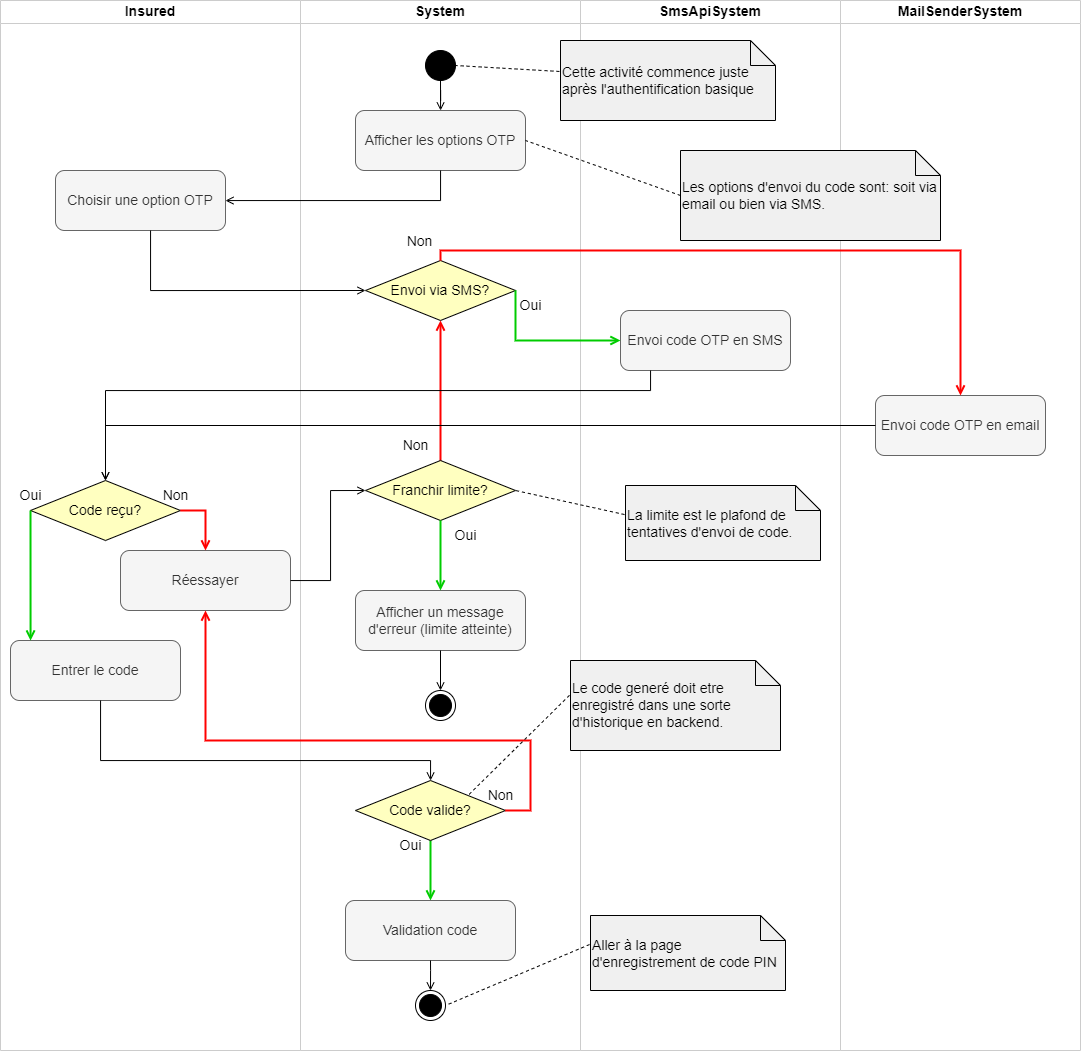

The diagram above was exported from draw.io. Its source (the exported page's mxGraphModel, read from the mxfile embedded in the PNG):
<mxGraphModel dx="1673" dy="867" grid="1" gridSize="10" guides="1" tooltips="1" connect="1" arrows="1" fold="1" page="1" pageScale="1" pageWidth="1400" pageHeight="850" math="0" shadow="0">
  <root>
    <mxCell id="0" />
    <mxCell id="1" parent="0" />
    <mxCell id="eFgqAZoyeUVkYOte3MpH-29" value="MailSenderSystem" style="swimlane;whiteSpace=wrap;fontSize=14;spacingTop=0;spacing=2;spacingBottom=0;startSize=23;strokeColor=#CCCCCC;" parent="1" vertex="1">
      <mxGeometry x="910" y="40" width="240" height="1050" as="geometry" />
    </mxCell>
    <mxCell id="eFgqAZoyeUVkYOte3MpH-42" value="Envoi code OTP en email" style="rounded=1;whiteSpace=wrap;html=1;fontSize=14;fillColor=#f5f5f5;fontColor=#333333;strokeColor=#666666;" parent="eFgqAZoyeUVkYOte3MpH-29" vertex="1">
      <mxGeometry x="35" y="395" width="170" height="60" as="geometry" />
    </mxCell>
    <mxCell id="pTVnYUQObj-mZ2c61BLB-1" value="Insured" style="swimlane;whiteSpace=wrap;startSize=23;fontSize=14;spacingTop=0;spacing=2;spacingBottom=0;strokeColor=#CCCCCC;" parent="1" vertex="1">
      <mxGeometry x="70" y="40" width="300" height="1050" as="geometry" />
    </mxCell>
    <mxCell id="eFgqAZoyeUVkYOte3MpH-10" value="Choisir une option OTP" style="rounded=1;whiteSpace=wrap;html=1;fontSize=14;fillColor=#f5f5f5;fontColor=#333333;strokeColor=#666666;" parent="pTVnYUQObj-mZ2c61BLB-1" vertex="1">
      <mxGeometry x="55" y="170" width="170" height="60" as="geometry" />
    </mxCell>
    <mxCell id="eFgqAZoyeUVkYOte3MpH-47" value="Code reçu?" style="rhombus;whiteSpace=wrap;html=1;fillColor=#ffffc0;strokeColor=#000000;fontSize=14;" parent="pTVnYUQObj-mZ2c61BLB-1" vertex="1">
      <mxGeometry x="30" y="480" width="150" height="60" as="geometry" />
    </mxCell>
    <mxCell id="eFgqAZoyeUVkYOte3MpH-56" value="Entrer le code" style="rounded=1;whiteSpace=wrap;html=1;fontSize=14;fillColor=#f5f5f5;fontColor=#333333;strokeColor=#666666;" parent="pTVnYUQObj-mZ2c61BLB-1" vertex="1">
      <mxGeometry x="10" y="640" width="170" height="60" as="geometry" />
    </mxCell>
    <mxCell id="eFgqAZoyeUVkYOte3MpH-57" value="" style="edgeStyle=orthogonalEdgeStyle;rounded=0;orthogonalLoop=1;jettySize=auto;html=1;strokeColor=#00CC00;fontSize=14;startArrow=none;startFill=0;endArrow=open;endFill=0;exitX=0;exitY=0.5;exitDx=0;exitDy=0;strokeWidth=2;" parent="pTVnYUQObj-mZ2c61BLB-1" source="eFgqAZoyeUVkYOte3MpH-47" edge="1">
      <mxGeometry relative="1" as="geometry">
        <mxPoint x="225" y="590" as="sourcePoint" />
        <mxPoint x="30" y="640" as="targetPoint" />
        <Array as="points">
          <mxPoint x="30" y="640" />
        </Array>
      </mxGeometry>
    </mxCell>
    <mxCell id="eFgqAZoyeUVkYOte3MpH-58" value="Oui" style="text;html=1;align=center;verticalAlign=middle;resizable=0;points=[];autosize=1;strokeColor=none;fillColor=none;fontSize=14;" parent="pTVnYUQObj-mZ2c61BLB-1" vertex="1">
      <mxGeometry x="5" y="480" width="50" height="30" as="geometry" />
    </mxCell>
    <mxCell id="eFgqAZoyeUVkYOte3MpH-59" value="Non" style="text;html=1;align=center;verticalAlign=middle;resizable=0;points=[];autosize=1;strokeColor=none;fillColor=none;fontSize=14;" parent="pTVnYUQObj-mZ2c61BLB-1" vertex="1">
      <mxGeometry x="150" y="480" width="50" height="30" as="geometry" />
    </mxCell>
    <mxCell id="zCTN-7BcRMVd3S3veBra-18" value="Réessayer" style="rounded=1;whiteSpace=wrap;html=1;fontSize=14;fillColor=#f5f5f5;fontColor=#333333;strokeColor=#666666;" parent="pTVnYUQObj-mZ2c61BLB-1" vertex="1">
      <mxGeometry x="120" y="550" width="170" height="60" as="geometry" />
    </mxCell>
    <mxCell id="eFgqAZoyeUVkYOte3MpH-55" value="" style="edgeStyle=orthogonalEdgeStyle;rounded=0;orthogonalLoop=1;jettySize=auto;html=1;strokeColor=#FF0000;fontSize=14;startArrow=none;startFill=0;endArrow=open;endFill=0;strokeWidth=2;" parent="pTVnYUQObj-mZ2c61BLB-1" source="eFgqAZoyeUVkYOte3MpH-47" target="zCTN-7BcRMVd3S3veBra-18" edge="1">
      <mxGeometry relative="1" as="geometry">
        <mxPoint x="310" y="580" as="targetPoint" />
        <Array as="points">
          <mxPoint x="205" y="510" />
        </Array>
      </mxGeometry>
    </mxCell>
    <mxCell id="pTVnYUQObj-mZ2c61BLB-10" value="System" style="swimlane;whiteSpace=wrap;fontSize=14;spacingTop=0;spacing=2;spacingBottom=0;strokeColor=#CCCCCC;" parent="1" vertex="1">
      <mxGeometry x="370" y="40" width="280" height="1050" as="geometry">
        <mxRectangle x="410" y="70" width="90" height="30" as="alternateBounds" />
      </mxGeometry>
    </mxCell>
    <mxCell id="eFgqAZoyeUVkYOte3MpH-1" value="" style="ellipse;fillColor=strokeColor;fontSize=14;" parent="pTVnYUQObj-mZ2c61BLB-10" vertex="1">
      <mxGeometry x="125" y="50" width="30" height="30" as="geometry" />
    </mxCell>
    <mxCell id="eFgqAZoyeUVkYOte3MpH-9" value="" style="edgeStyle=orthogonalEdgeStyle;rounded=0;orthogonalLoop=1;jettySize=auto;html=1;fontSize=14;startArrow=none;startFill=0;endArrow=open;endFill=0;exitX=0.5;exitY=1;exitDx=0;exitDy=0;" parent="pTVnYUQObj-mZ2c61BLB-10" source="eFgqAZoyeUVkYOte3MpH-1" target="eFgqAZoyeUVkYOte3MpH-8" edge="1">
      <mxGeometry relative="1" as="geometry">
        <mxPoint x="140" y="170" as="sourcePoint" />
      </mxGeometry>
    </mxCell>
    <mxCell id="eFgqAZoyeUVkYOte3MpH-8" value="Afficher les options OTP" style="rounded=1;whiteSpace=wrap;html=1;fontSize=14;fillColor=#f5f5f5;fontColor=#333333;strokeColor=#666666;" parent="pTVnYUQObj-mZ2c61BLB-10" vertex="1">
      <mxGeometry x="55" y="110" width="170" height="60" as="geometry" />
    </mxCell>
    <mxCell id="eFgqAZoyeUVkYOte3MpH-32" value="Envoi via SMS?" style="rhombus;whiteSpace=wrap;html=1;fillColor=#ffffc0;strokeColor=#000000;fontSize=14;" parent="pTVnYUQObj-mZ2c61BLB-10" vertex="1">
      <mxGeometry x="65" y="260" width="150" height="60" as="geometry" />
    </mxCell>
    <mxCell id="zCTN-7BcRMVd3S3veBra-6" value="" style="edgeStyle=orthogonalEdgeStyle;rounded=0;orthogonalLoop=1;jettySize=auto;html=1;strokeColor=#FF0000;fontSize=14;startArrow=none;startFill=0;endArrow=open;endFill=0;strokeWidth=2;" parent="pTVnYUQObj-mZ2c61BLB-10" source="zCTN-7BcRMVd3S3veBra-1" target="eFgqAZoyeUVkYOte3MpH-32" edge="1">
      <mxGeometry relative="1" as="geometry">
        <mxPoint x="140" y="470" as="sourcePoint" />
      </mxGeometry>
    </mxCell>
    <mxCell id="zCTN-7BcRMVd3S3veBra-1" value="Franchir limite?" style="rhombus;whiteSpace=wrap;html=1;fillColor=#ffffc0;strokeColor=#000000;fontSize=14;" parent="pTVnYUQObj-mZ2c61BLB-10" vertex="1">
      <mxGeometry x="65" y="460" width="150" height="60" as="geometry" />
    </mxCell>
    <mxCell id="zCTN-7BcRMVd3S3veBra-13" value="Non" style="text;html=1;align=center;verticalAlign=middle;resizable=0;points=[];autosize=1;strokeColor=none;fillColor=none;fontSize=14;" parent="pTVnYUQObj-mZ2c61BLB-10" vertex="1">
      <mxGeometry x="90" y="430" width="50" height="30" as="geometry" />
    </mxCell>
    <mxCell id="zCTN-7BcRMVd3S3veBra-14" value="Oui" style="text;html=1;align=center;verticalAlign=middle;resizable=0;points=[];autosize=1;strokeColor=none;fillColor=none;fontSize=14;" parent="pTVnYUQObj-mZ2c61BLB-10" vertex="1">
      <mxGeometry x="140" y="520" width="50" height="30" as="geometry" />
    </mxCell>
    <mxCell id="eFgqAZoyeUVkYOte3MpH-38" value="Oui" style="text;html=1;align=center;verticalAlign=middle;resizable=0;points=[];autosize=1;strokeColor=none;fillColor=none;fontSize=14;" parent="pTVnYUQObj-mZ2c61BLB-10" vertex="1">
      <mxGeometry x="205" y="290" width="50" height="30" as="geometry" />
    </mxCell>
    <mxCell id="VQRapBVg1CEqkqTG5Jw_-8" value="" style="edgeStyle=orthogonalEdgeStyle;rounded=0;orthogonalLoop=1;jettySize=auto;html=1;strokeColor=#00CC00;strokeWidth=2;fontSize=14;startArrow=none;startFill=0;endArrow=open;endFill=0;entryX=0.5;entryY=0;entryDx=0;entryDy=0;" parent="pTVnYUQObj-mZ2c61BLB-10" source="VQRapBVg1CEqkqTG5Jw_-1" target="VQRapBVg1CEqkqTG5Jw_-12" edge="1">
      <mxGeometry relative="1" as="geometry">
        <mxPoint x="125" y="880" as="targetPoint" />
      </mxGeometry>
    </mxCell>
    <mxCell id="VQRapBVg1CEqkqTG5Jw_-1" value="Code valide?" style="rhombus;whiteSpace=wrap;html=1;fillColor=#ffffc0;strokeColor=#000000;fontSize=14;" parent="pTVnYUQObj-mZ2c61BLB-10" vertex="1">
      <mxGeometry x="55" y="780" width="150" height="60" as="geometry" />
    </mxCell>
    <mxCell id="VQRapBVg1CEqkqTG5Jw_-12" value="Validation code" style="rounded=1;whiteSpace=wrap;html=1;fontSize=14;fillColor=#f5f5f5;fontColor=#333333;strokeColor=#666666;" parent="pTVnYUQObj-mZ2c61BLB-10" vertex="1">
      <mxGeometry x="45" y="900" width="170" height="60" as="geometry" />
    </mxCell>
    <mxCell id="VQRapBVg1CEqkqTG5Jw_-6" value="Non" style="text;html=1;align=center;verticalAlign=middle;resizable=0;points=[];autosize=1;strokeColor=none;fillColor=none;fontSize=14;" parent="pTVnYUQObj-mZ2c61BLB-10" vertex="1">
      <mxGeometry x="175" y="780" width="50" height="30" as="geometry" />
    </mxCell>
    <mxCell id="VQRapBVg1CEqkqTG5Jw_-11" value="Oui" style="text;html=1;align=center;verticalAlign=middle;resizable=0;points=[];autosize=1;strokeColor=none;fillColor=none;fontSize=14;" parent="pTVnYUQObj-mZ2c61BLB-10" vertex="1">
      <mxGeometry x="85" y="830" width="50" height="30" as="geometry" />
    </mxCell>
    <mxCell id="VQRapBVg1CEqkqTG5Jw_-13" value="" style="ellipse;html=1;shape=endState;fillColor=strokeColor;strokeColor=#000000;fontSize=14;" parent="pTVnYUQObj-mZ2c61BLB-10" vertex="1">
      <mxGeometry x="115" y="990" width="30" height="30" as="geometry" />
    </mxCell>
    <mxCell id="VQRapBVg1CEqkqTG5Jw_-15" value="" style="edgeStyle=orthogonalEdgeStyle;rounded=0;orthogonalLoop=1;jettySize=auto;html=1;strokeColor=#000000;fontSize=14;startArrow=none;startFill=0;endArrow=open;endFill=0;entryX=0.5;entryY=0;entryDx=0;entryDy=0;" parent="pTVnYUQObj-mZ2c61BLB-10" target="VQRapBVg1CEqkqTG5Jw_-13" edge="1">
      <mxGeometry relative="1" as="geometry">
        <mxPoint x="130" y="960" as="sourcePoint" />
        <mxPoint x="149.99999999999977" y="780" as="targetPoint" />
        <Array as="points">
          <mxPoint x="130" y="970" />
          <mxPoint x="130" y="970" />
        </Array>
      </mxGeometry>
    </mxCell>
    <mxCell id="VQRapBVg1CEqkqTG5Jw_-24" value="" style="ellipse;html=1;shape=endState;fillColor=strokeColor;strokeColor=#000000;fontSize=14;" parent="pTVnYUQObj-mZ2c61BLB-10" vertex="1">
      <mxGeometry x="125" y="690" width="30" height="30" as="geometry" />
    </mxCell>
    <mxCell id="pTVnYUQObj-mZ2c61BLB-29" value="SmsApiSystem" style="swimlane;whiteSpace=wrap;fontSize=14;spacingTop=0;spacing=2;spacingBottom=0;strokeColor=#CCCCCC;" parent="1" vertex="1">
      <mxGeometry x="650" y="40" width="260" height="1050" as="geometry" />
    </mxCell>
    <mxCell id="eFgqAZoyeUVkYOte3MpH-19" value="Envoi code OTP en SMS" style="rounded=1;whiteSpace=wrap;html=1;fontSize=14;fillColor=#f5f5f5;fontColor=#333333;strokeColor=#666666;" parent="pTVnYUQObj-mZ2c61BLB-29" vertex="1">
      <mxGeometry x="40" y="310" width="170" height="60" as="geometry" />
    </mxCell>
    <mxCell id="VQRapBVg1CEqkqTG5Jw_-17" value="&lt;p style=&quot;line-height: 120%; font-size: 14px;&quot;&gt;Cette activité commence juste après l'authentification basique&lt;/p&gt;" style="shape=note2;boundedLbl=1;whiteSpace=wrap;html=1;size=25;verticalAlign=middle;align=left;fillColor=#F0F0F0;fontSize=14;" parent="pTVnYUQObj-mZ2c61BLB-29" vertex="1">
      <mxGeometry x="-20" y="40" width="215" height="80" as="geometry" />
    </mxCell>
    <mxCell id="VQRapBVg1CEqkqTG5Jw_-27" value="&lt;p style=&quot;line-height: 120%; font-size: 14px;&quot;&gt;Les options d'envoi du code sont: soit via email ou bien via SMS.&lt;br style=&quot;font-size: 14px;&quot;&gt;&lt;/p&gt;" style="shape=note2;boundedLbl=1;whiteSpace=wrap;html=1;size=25;verticalAlign=middle;align=left;fillColor=#F0F0F0;fontSize=14;" parent="pTVnYUQObj-mZ2c61BLB-29" vertex="1">
      <mxGeometry x="100" y="150" width="260" height="90" as="geometry" />
    </mxCell>
    <mxCell id="oLjSNBensHhCLOM2vitD-2" value="&lt;p style=&quot;line-height: 120%; font-size: 14px;&quot;&gt;La limite est le plafond de tentatives d'envoi de code.&lt;/p&gt;" style="shape=note2;boundedLbl=1;whiteSpace=wrap;html=1;size=25;verticalAlign=middle;align=left;fillColor=#F0F0F0;fontSize=14;" vertex="1" parent="pTVnYUQObj-mZ2c61BLB-29">
      <mxGeometry x="45" y="485" width="195" height="75" as="geometry" />
    </mxCell>
    <mxCell id="oLjSNBensHhCLOM2vitD-8" value="&lt;p style=&quot;line-height: 120%; font-size: 14px;&quot;&gt;Aller à la page d'enregistrement de code PIN&lt;/p&gt;" style="shape=note2;boundedLbl=1;whiteSpace=wrap;html=1;size=25;verticalAlign=middle;align=left;fillColor=#F0F0F0;fontSize=14;" vertex="1" parent="pTVnYUQObj-mZ2c61BLB-29">
      <mxGeometry x="10" y="915" width="195" height="75" as="geometry" />
    </mxCell>
    <mxCell id="B2AQTur9sbM0C-H68X0w-1" value="&lt;p style=&quot;line-height: 120%; font-size: 14px;&quot;&gt;Le code generé doit etre enregistré dans une sorte d'historique en backend.&lt;/p&gt;" style="shape=note2;boundedLbl=1;whiteSpace=wrap;html=1;size=25;verticalAlign=middle;align=left;fillColor=#F0F0F0;fontSize=14;" vertex="1" parent="pTVnYUQObj-mZ2c61BLB-29">
      <mxGeometry x="-10" y="660" width="210" height="90" as="geometry" />
    </mxCell>
    <mxCell id="eFgqAZoyeUVkYOte3MpH-11" value="" style="edgeStyle=orthogonalEdgeStyle;rounded=0;orthogonalLoop=1;jettySize=auto;html=1;fontSize=14;startArrow=none;startFill=0;endArrow=open;endFill=0;" parent="1" source="eFgqAZoyeUVkYOte3MpH-8" target="eFgqAZoyeUVkYOte3MpH-10" edge="1">
      <mxGeometry relative="1" as="geometry">
        <Array as="points">
          <mxPoint x="510" y="240" />
        </Array>
      </mxGeometry>
    </mxCell>
    <mxCell id="eFgqAZoyeUVkYOte3MpH-31" value="" style="edgeStyle=orthogonalEdgeStyle;rounded=0;orthogonalLoop=1;jettySize=auto;html=1;strokeColor=#000000;fontSize=14;startArrow=none;startFill=0;endArrow=open;endFill=0;entryX=0;entryY=0.5;entryDx=0;entryDy=0;" parent="1" source="eFgqAZoyeUVkYOte3MpH-10" target="eFgqAZoyeUVkYOte3MpH-32" edge="1">
      <mxGeometry relative="1" as="geometry">
        <mxPoint x="375" y="360" as="targetPoint" />
        <Array as="points">
          <mxPoint x="220" y="330" />
        </Array>
      </mxGeometry>
    </mxCell>
    <mxCell id="eFgqAZoyeUVkYOte3MpH-37" value="" style="edgeStyle=orthogonalEdgeStyle;rounded=0;orthogonalLoop=1;jettySize=auto;html=1;strokeColor=#00CC00;fontSize=14;startArrow=none;startFill=0;endArrow=open;endFill=0;entryX=0;entryY=0.5;entryDx=0;entryDy=0;exitX=1;exitY=0.5;exitDx=0;exitDy=0;strokeWidth=2;" parent="1" source="eFgqAZoyeUVkYOte3MpH-32" target="eFgqAZoyeUVkYOte3MpH-19" edge="1">
      <mxGeometry relative="1" as="geometry">
        <mxPoint x="620" y="370" as="targetPoint" />
        <Array as="points">
          <mxPoint x="585" y="380" />
        </Array>
      </mxGeometry>
    </mxCell>
    <mxCell id="eFgqAZoyeUVkYOte3MpH-40" value="" style="edgeStyle=orthogonalEdgeStyle;rounded=0;orthogonalLoop=1;jettySize=auto;html=1;strokeColor=#FF0000;fontSize=14;startArrow=none;startFill=0;endArrow=open;endFill=0;entryX=0.5;entryY=0;entryDx=0;entryDy=0;exitX=0.5;exitY=0;exitDx=0;exitDy=0;strokeWidth=2;" parent="1" source="eFgqAZoyeUVkYOte3MpH-32" target="eFgqAZoyeUVkYOte3MpH-42" edge="1">
      <mxGeometry relative="1" as="geometry">
        <mxPoint x="460" y="470" as="targetPoint" />
        <Array as="points">
          <mxPoint x="510" y="290" />
          <mxPoint x="1030" y="290" />
        </Array>
      </mxGeometry>
    </mxCell>
    <mxCell id="eFgqAZoyeUVkYOte3MpH-41" value="Non" style="edgeLabel;html=1;align=center;verticalAlign=middle;resizable=0;points=[];fontSize=14;" parent="eFgqAZoyeUVkYOte3MpH-40" vertex="1" connectable="0">
      <mxGeometry x="-0.7546" y="3" relative="1" as="geometry">
        <mxPoint x="-94" y="-7" as="offset" />
      </mxGeometry>
    </mxCell>
    <mxCell id="eFgqAZoyeUVkYOte3MpH-45" value="" style="edgeStyle=orthogonalEdgeStyle;rounded=0;orthogonalLoop=1;jettySize=auto;html=1;strokeColor=#000000;fontSize=14;startArrow=none;startFill=0;endArrow=open;endFill=0;entryX=0.5;entryY=0;entryDx=0;entryDy=0;" parent="1" source="eFgqAZoyeUVkYOte3MpH-19" target="eFgqAZoyeUVkYOte3MpH-47" edge="1">
      <mxGeometry relative="1" as="geometry">
        <mxPoint x="210" y="540" as="targetPoint" />
        <Array as="points">
          <mxPoint x="720" y="430" />
          <mxPoint x="175" y="430" />
        </Array>
      </mxGeometry>
    </mxCell>
    <mxCell id="eFgqAZoyeUVkYOte3MpH-46" value="" style="edgeStyle=orthogonalEdgeStyle;rounded=0;orthogonalLoop=1;jettySize=auto;html=1;strokeColor=#000000;fontSize=14;startArrow=none;startFill=0;endArrow=open;endFill=0;exitX=0;exitY=0.5;exitDx=0;exitDy=0;entryX=0.5;entryY=0;entryDx=0;entryDy=0;" parent="1" source="eFgqAZoyeUVkYOte3MpH-42" target="eFgqAZoyeUVkYOte3MpH-47" edge="1">
      <mxGeometry relative="1" as="geometry">
        <mxPoint x="760.0588235294119" y="470" as="sourcePoint" />
        <mxPoint x="250" y="495" as="targetPoint" />
        <Array as="points">
          <mxPoint x="175" y="465" />
        </Array>
      </mxGeometry>
    </mxCell>
    <mxCell id="eFgqAZoyeUVkYOte3MpH-62" value="" style="edgeStyle=orthogonalEdgeStyle;rounded=0;orthogonalLoop=1;jettySize=auto;html=1;strokeColor=#000000;fontSize=14;startArrow=none;startFill=0;endArrow=open;endFill=0;" parent="1" source="eFgqAZoyeUVkYOte3MpH-56" target="VQRapBVg1CEqkqTG5Jw_-1" edge="1">
      <mxGeometry relative="1" as="geometry">
        <mxPoint x="410" y="750" as="targetPoint" />
        <Array as="points">
          <mxPoint x="170" y="800" />
          <mxPoint x="500" y="800" />
        </Array>
      </mxGeometry>
    </mxCell>
    <mxCell id="zCTN-7BcRMVd3S3veBra-19" value="" style="edgeStyle=orthogonalEdgeStyle;rounded=0;orthogonalLoop=1;jettySize=auto;html=1;strokeColor=#000000;strokeWidth=1;fontSize=14;startArrow=none;startFill=0;endArrow=open;endFill=0;entryX=0;entryY=0.5;entryDx=0;entryDy=0;" parent="1" source="zCTN-7BcRMVd3S3veBra-18" target="zCTN-7BcRMVd3S3veBra-1" edge="1">
      <mxGeometry relative="1" as="geometry">
        <Array as="points">
          <mxPoint x="400" y="620" />
          <mxPoint x="400" y="530" />
        </Array>
      </mxGeometry>
    </mxCell>
    <mxCell id="VQRapBVg1CEqkqTG5Jw_-5" value="" style="edgeStyle=orthogonalEdgeStyle;rounded=0;orthogonalLoop=1;jettySize=auto;html=1;strokeColor=#FF0000;strokeWidth=2;fontSize=14;startArrow=none;startFill=0;endArrow=open;endFill=0;" parent="1" source="VQRapBVg1CEqkqTG5Jw_-1" target="zCTN-7BcRMVd3S3veBra-18" edge="1">
      <mxGeometry relative="1" as="geometry">
        <mxPoint x="330" y="840" as="targetPoint" />
        <Array as="points">
          <mxPoint x="600" y="850" />
          <mxPoint x="600" y="780" />
          <mxPoint x="275" y="780" />
        </Array>
      </mxGeometry>
    </mxCell>
    <mxCell id="VQRapBVg1CEqkqTG5Jw_-19" value="" style="endArrow=none;dashed=1;html=1;rounded=0;fontSize=13;entryX=1;entryY=0.5;entryDx=0;entryDy=0;exitX=0;exitY=0.5;exitDx=0;exitDy=0;exitPerimeter=0;" parent="1" source="VQRapBVg1CEqkqTG5Jw_-27" target="eFgqAZoyeUVkYOte3MpH-8" edge="1">
      <mxGeometry width="50" height="50" relative="1" as="geometry">
        <mxPoint x="410" y="280" as="sourcePoint" />
        <mxPoint x="460" y="230" as="targetPoint" />
      </mxGeometry>
    </mxCell>
    <mxCell id="VQRapBVg1CEqkqTG5Jw_-28" value="" style="endArrow=none;dashed=1;html=1;rounded=0;fontSize=13;entryX=1;entryY=0.5;entryDx=0;entryDy=0;exitX=-0.005;exitY=0.387;exitDx=0;exitDy=0;exitPerimeter=0;" parent="1" source="VQRapBVg1CEqkqTG5Jw_-17" target="eFgqAZoyeUVkYOte3MpH-1" edge="1">
      <mxGeometry width="50" height="50" relative="1" as="geometry">
        <mxPoint x="700" y="255" as="sourcePoint" />
        <mxPoint x="605" y="280" as="targetPoint" />
      </mxGeometry>
    </mxCell>
    <mxCell id="oLjSNBensHhCLOM2vitD-3" value="" style="endArrow=none;dashed=1;html=1;rounded=0;fontSize=13;entryX=1;entryY=0.5;entryDx=0;entryDy=0;exitX=-0.005;exitY=0.387;exitDx=0;exitDy=0;exitPerimeter=0;" edge="1" parent="1" source="oLjSNBensHhCLOM2vitD-2" target="zCTN-7BcRMVd3S3veBra-1">
      <mxGeometry width="50" height="50" relative="1" as="geometry">
        <mxPoint x="765" y="700" as="sourcePoint" />
        <mxPoint x="590" y="550" as="targetPoint" />
      </mxGeometry>
    </mxCell>
    <mxCell id="oLjSNBensHhCLOM2vitD-9" value="" style="endArrow=none;dashed=1;html=1;rounded=0;fontSize=13;entryX=1;entryY=0.5;entryDx=0;entryDy=0;exitX=-0.005;exitY=0.387;exitDx=0;exitDy=0;exitPerimeter=0;" edge="1" parent="1" source="oLjSNBensHhCLOM2vitD-8" target="VQRapBVg1CEqkqTG5Jw_-13">
      <mxGeometry width="50" height="50" relative="1" as="geometry">
        <mxPoint x="785" y="1135" as="sourcePoint" />
        <mxPoint x="600" y="960" as="targetPoint" />
      </mxGeometry>
    </mxCell>
    <mxCell id="VQRapBVg1CEqkqTG5Jw_-20" value="Afficher un message d'erreur (limite atteinte)" style="rounded=1;whiteSpace=wrap;html=1;fontSize=14;fillColor=#f5f5f5;fontColor=#333333;strokeColor=#666666;" parent="1" vertex="1">
      <mxGeometry x="425" y="630" width="170" height="60" as="geometry" />
    </mxCell>
    <mxCell id="zCTN-7BcRMVd3S3veBra-7" value="" style="edgeStyle=orthogonalEdgeStyle;rounded=0;orthogonalLoop=1;jettySize=auto;html=1;strokeColor=#00CC00;fontSize=14;startArrow=none;startFill=0;endArrow=open;endFill=0;strokeWidth=2;entryX=0.5;entryY=0;entryDx=0;entryDy=0;" parent="1" source="zCTN-7BcRMVd3S3veBra-1" target="VQRapBVg1CEqkqTG5Jw_-20" edge="1">
      <mxGeometry relative="1" as="geometry">
        <mxPoint x="500" y="660" as="targetPoint" />
      </mxGeometry>
    </mxCell>
    <mxCell id="VQRapBVg1CEqkqTG5Jw_-23" value="" style="endArrow=open;html=1;rounded=0;fontSize=13;exitX=0.5;exitY=1;exitDx=0;exitDy=0;endFill=0;entryX=0.5;entryY=0;entryDx=0;entryDy=0;" parent="1" source="VQRapBVg1CEqkqTG5Jw_-20" target="VQRapBVg1CEqkqTG5Jw_-24" edge="1">
      <mxGeometry width="50" height="50" relative="1" as="geometry">
        <mxPoint x="650" y="760" as="sourcePoint" />
        <mxPoint x="490" y="750" as="targetPoint" />
      </mxGeometry>
    </mxCell>
    <mxCell id="B2AQTur9sbM0C-H68X0w-2" value="" style="endArrow=none;dashed=1;html=1;rounded=0;fontSize=13;entryX=1;entryY=0;entryDx=0;entryDy=0;exitX=-0.005;exitY=0.387;exitDx=0;exitDy=0;exitPerimeter=0;" edge="1" parent="1" source="B2AQTur9sbM0C-H68X0w-1" target="VQRapBVg1CEqkqTG5Jw_-1">
      <mxGeometry width="50" height="50" relative="1" as="geometry">
        <mxPoint x="775" y="945" as="sourcePoint" />
        <mxPoint x="595" y="775" as="targetPoint" />
      </mxGeometry>
    </mxCell>
  </root>
</mxGraphModel>